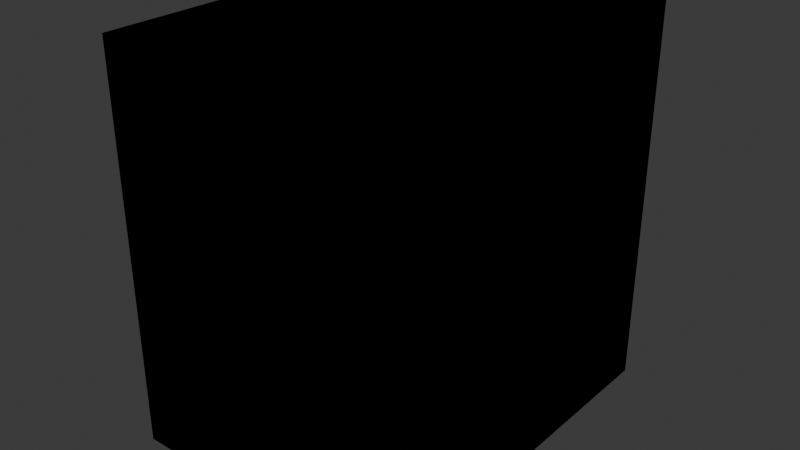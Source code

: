 # Source: camping_stool.blend  (saved by Blender 4.0.36; exported with 4.5.12 LTS)
import bpy
from mathutils import Matrix  # noqa: F401  (used for matrix-valued properties, if any)

bpy.ops.wm.read_factory_settings(use_empty=True)
scene = bpy.context.scene
scene.name = 'Scene'

# ---- collections
col_collection = bpy.data.collections.new('Collection'); scene.collection.children.link(col_collection)

# ---- images (referenced by path relative to the original .blend; pixels are not part of the script)
import os
ASSET_DIR = os.environ.get("B2B_ASSET_DIR", "")  # directory of the original .blend (textures are referenced by path, not embedded)
HERE = os.path.dirname(os.path.abspath(__file__))  # packed textures are extracted next to this script under _unpacked/

def load_image(name, relpath, width, height, colorspace="sRGB"):
    """Load a texture the original file referenced (path relative to the .blend, or extracted next to this script)."""
    p = next((c for c in (os.path.join(HERE, relpath), os.path.join(ASSET_DIR, relpath)) if relpath and os.path.exists(c)), "")
    if p:
        img = bpy.data.images.load(p, check_existing=True)
        img.name = name
    else:  # same state as the original file: an image datablock whose file is absent (Cycles renders it pink)
        img = bpy.data.images.new(name, width, height)
        img.source = "FILE"
        img.filepath = "//" + (relpath or name)
    img.colorspace_settings.name = colorspace
    return img
img_camping_stool_dif_tif = load_image('camping_stool_dif.tif', 'bitmaps/camping_stool_dif.tif', 1024, 1024, 'sRGB')

# ---- materials (node trees are filled in below, after node groups)
mat_hard_metal_thin_hum = bpy.data.materials.new('hard_metal_thin_hum')
mat_hard_metal_thin_hum.use_transparent_shadow = False
mat_hard_metal_thin_hum.diffuse_color = (0.4851, 0.05511, 0.5576, 1.0)
mat_camping_stool_legs = bpy.data.materials.new('camping_stool_legs')
mat_camping_stool_legs.use_transparent_shadow = False
mat_camping_stool_legs.diffuse_color = (0.06726, 0.2455, 0.6306, 1.0)
mat_camping_stool_fabric = bpy.data.materials.new('camping_stool_fabric%')
mat_camping_stool_fabric.use_transparent_shadow = False
mat_camping_stool_fabric.diffuse_color = (0.6941, 0.2466, 0.2058, 1.0)

# ---- material node trees
mat_camping_stool_legs.use_nodes = True; mat_camping_stool_legs.node_tree.nodes.clear()
_N = mat_camping_stool_legs.node_tree.nodes; _L = mat_camping_stool_legs.node_tree.links
n0 = _N.new('ShaderNodeBsdfPrincipled'); n0.name = 'Principled BSDF'; n0.location = (10, 300)
n0.inputs[3].default_value = 1.45
n1 = _N.new('ShaderNodeOutputMaterial'); n1.name = 'Material Output'; n1.location = (300, 300)
n2 = _N.new('ShaderNodeTexImage'); n2.name = 'Image Texture'; n2.location = (-280, 280)
n2.image = img_camping_stool_dif_tif
_L.new(n0.outputs[0], n1.inputs[0])
_L.new(n2.outputs[0], n0.inputs[0])
n1.is_active_output = True
mat_camping_stool_fabric.use_nodes = True; mat_camping_stool_fabric.node_tree.nodes.clear()
_N = mat_camping_stool_fabric.node_tree.nodes; _L = mat_camping_stool_fabric.node_tree.links
n0 = _N.new('ShaderNodeBsdfPrincipled'); n0.name = 'Principled BSDF'; n0.location = (10, 300)
n0.inputs[3].default_value = 1.45
n1 = _N.new('ShaderNodeOutputMaterial'); n1.name = 'Material Output'; n1.location = (300, 300)
n2 = _N.new('ShaderNodeTexImage'); n2.name = 'Image Texture'; n2.location = (-280, 280)
n2.image = img_camping_stool_dif_tif
_L.new(n0.outputs[0], n1.inputs[0])
_L.new(n2.outputs[0], n0.inputs[0])
n1.is_active_output = True

# ---- world
world_world = bpy.data.worlds.new('World'); scene.world = world_world
world_world.use_nodes = True; world_world.node_tree.nodes.clear()
_N = world_world.node_tree.nodes; _L = world_world.node_tree.links
n0 = _N.new('ShaderNodeOutputWorld'); n0.name = 'World Output'; n0.location = (300, 300)
n1 = _N.new('ShaderNodeBackground'); n1.name = 'Background'; n1.location = (10, 300)
n1.inputs[0].default_value = (0.05088, 0.05088, 0.05088, 1.0)
_L.new(n1.outputs[0], n0.inputs[0])
n0.is_active_output = True
world_world.color = (0.05088, 0.05088, 0.05088)
world_world.use_sun_shadow = False
world_world.sun_shadow_jitter_overblur = 0.0

# ---- meshes
me_cube_001 = bpy.data.meshes.new('Cube.001')
me_cube_001.from_pydata([(7.5, -10.12, -10.39), (-7.5, 10.12, 10.39), (-7.5, 10.12, -10.39), (-7.5, -10.12, 10.39), (7.5, -10.12, 10.39), (-7.5, -10.12, -10.39), (7.5, 10.12, -10.39), (7.5, 10.12, 10.39)], [], [(5, 3, 1, 2), (2, 1, 7, 6), (6, 7, 4, 0), (0, 4, 3, 5), (2, 6, 0, 5), (7, 1, 3, 4)])
_uv = me_cube_001.uv_layers.new(name='UVMap')
_uv.uv.foreach_set('vector', [0.375, 0.0, 0.625, 0.0, 0.625, 0.25, 0.375, 0.25, 0.375, 0.25, 0.625, 0.25, 0.625, 0.5, 0.375, 0.5, 0.375, 0.5, 0.625, 0.5, 0.625, 0.75, 0.375, 0.75, 0.375, 0.75, 0.625, 0.75, 0.625, 1.0, 0.375, 1.0, 0.125, 0.5, 0.375, 0.5, 0.375, 0.75, 0.125, 0.75, 0.625, 0.5, 0.875, 0.5, 0.875, 0.75, 0.625, 0.75])
me_cube_001.materials.append(mat_hard_metal_thin_hum)
me_cube_001.update()
me_cube_002 = bpy.data.meshes.new('Cube.002')
me_cube_002.from_pydata([(6.5, -8.166, 9.097), (-6.5, 8.166, -9.097), (-6.5, -9.097, 8.166), (-6.5, 9.097, -8.166), (6.5, 9.097, -8.166), (-6.5, -8.166, 9.097), (6.5, -9.097, 8.166), (6.5, 8.166, -9.097), (-7.5, -9.085, 10.02), (-7.5, 10.02, -9.085), (7.5, 10.02, -9.085), (7.5, -9.085, 10.02), (-7.5, 9.085, -10.02), (-7.5, -10.02, 9.085), (7.5, 9.085, -10.02), (7.5, -10.02, 9.085), (6.5, -4.768e-07, 0.9773), (7.5, -0.9773, 2.682e-07), (7.5, 0.9773, -7.451e-07), (6.5, 0.9773, 4.47e-07), (7.5, -2.384e-07, -0.9773), (6.5, -0.9773, 2.98e-08), (7.5, 7.153e-07, 0.9773), (6.5, 0.0, -0.9773), (-6.5, 4.768e-07, 0.9773), (-6.5, -0.9773, 2.98e-08), (-7.5, -1.669e-06, 0.9773), (-6.5, 0.9773, -2.98e-08), (-6.5, 4.768e-07, -0.9773), (-7.5, 7.153e-07, -0.9773), (-7.5, 0.9773, 1.639e-06), (-7.5, -0.9773, -6.855e-07), (6.5, 9.097, 8.166), (-6.5, -9.097, -8.166), (-6.5, 8.166, 9.097), (-6.5, -8.166, -9.097), (6.5, -8.166, -9.097), (-6.5, 9.097, 8.166), (6.5, 8.166, 9.097), (6.5, -9.097, -8.166), (-7.5, 10.02, 9.085), (-7.5, -9.085, -10.02), (7.5, -9.085, -10.02), (7.5, 10.02, 9.085), (-7.5, -10.02, -9.085), (-7.5, 9.085, 10.02), (7.5, -10.02, -9.085), (7.5, 9.085, 10.02)], [], [(8, 26, 31, 13), (5, 0, 6, 2), (15, 17, 22, 11), (5, 2, 25, 24), (13, 15, 11, 8), (14, 12, 9, 10), (5, 24, 26, 8), (4, 19, 18, 10), (0, 5, 8, 11), (3, 4, 10, 9), (1, 28, 29, 12), (7, 1, 12, 14), (2, 6, 15, 13), (6, 21, 17, 15), (0, 16, 21, 6), (4, 3, 1, 7), (22, 16, 0, 11), (23, 19, 4, 7), (36, 23, 20, 42), (14, 20, 23, 7), (30, 27, 3, 9), (27, 28, 1, 3), (10, 18, 20, 14), (40, 30, 26, 45), (37, 32, 38, 34), (47, 22, 18, 43), (37, 34, 24, 27), (45, 47, 43, 40), (46, 44, 41, 42), (37, 27, 30, 40), (38, 16, 22, 47), (32, 37, 40, 43), (35, 36, 42, 41), (33, 25, 31, 44), (39, 33, 44, 46), (34, 38, 47, 45), (32, 19, 16, 38), (36, 35, 33, 39), (12, 29, 30, 9), (18, 19, 32, 43), (21, 23, 36, 39), (46, 17, 21, 39), (44, 31, 29, 41), (29, 28, 35, 41), (28, 25, 33, 35), (31, 25, 2, 13), (20, 17, 46, 42), (45, 26, 24, 34), (30, 29, 31, 26), (24, 25, 28, 27), (16, 19, 23, 21), (17, 20, 18, 22)])
_uv = me_cube_002.uv_layers.new(name='UVMap')
_uv.uv.foreach_set('vector', [0.972, 1.0, 0.972, 2.98e-08, 1.0, 0.0, 1.0, 1.0, 0.972, 1.0, 0.972, 2.98e-08, 1.0, 0.0, 1.0, 1.0, 0.972, 1.0, 0.972, 2.98e-08, 1.0, 0.0, 1.0, 1.0, 0.972, 1.0, 0.972, 2.98e-08, 1.0, 0.0, 1.0, 1.0, 0.972, 1.0, 0.972, 2.98e-08, 1.0, 0.0, 1.0, 1.0, 0.972, 1.0, 0.972, 2.98e-08, 1.0, 0.0, 1.0, 1.0, 0.972, 1.0, 0.972, 2.98e-08, 1.0, 0.0, 1.0, 1.0, 0.972, 1.0, 0.972, 2.98e-08, 1.0, 0.0, 1.0, 1.0, 0.972, 1.0, 0.972, 2.98e-08, 1.0, 0.0, 1.0, 1.0, 0.972, 1.0, 0.972, 2.98e-08, 1.0, 0.0, 1.0, 1.0, 0.972, 1.0, 0.972, 2.98e-08, 1.0, 0.0, 1.0, 1.0, 0.972, 1.0, 0.972, 2.98e-08, 1.0, 0.0, 1.0, 1.0, 0.972, 1.0, 0.972, 2.98e-08, 1.0, 0.0, 1.0, 1.0, 0.972, 1.0, 0.972, 2.98e-08, 1.0, 0.0, 1.0, 1.0, 0.972, 1.0, 0.972, 2.98e-08, 1.0, 0.0, 1.0, 1.0, 0.972, 1.0, 0.972, 2.98e-08, 1.0, 0.0, 1.0, 1.0, 0.972, 1.0, 0.972, 2.98e-08, 1.0, 0.0, 1.0, 1.0, 0.972, 1.0, 0.972, 2.98e-08, 1.0, 0.0, 1.0, 1.0, 0.972, 1.0, 0.972, 2.98e-08, 1.0, 0.0, 1.0, 1.0, 0.972, 1.0, 0.972, 2.98e-08, 1.0, 0.0, 1.0, 1.0, 0.972, 1.0, 0.972, 2.98e-08, 1.0, 0.0, 1.0, 1.0, 0.972, 1.0, 0.972, 2.98e-08, 1.0, 0.0, 1.0, 1.0, 0.972, 1.0, 0.972, 2.98e-08, 1.0, 0.0, 1.0, 1.0, 0.972, 1.0, 0.972, 2.98e-08, 1.0, 0.0, 1.0, 1.0, 0.972, 1.0, 0.972, 2.98e-08, 1.0, 0.0, 1.0, 1.0, 0.972, 1.0, 0.972, 2.98e-08, 1.0, 0.0, 1.0, 1.0, 0.972, 1.0, 0.972, 2.98e-08, 1.0, 0.0, 1.0, 1.0, 0.972, 1.0, 0.972, 2.98e-08, 1.0, 0.0, 1.0, 1.0, 0.972, 1.0, 0.972, 2.98e-08, 1.0, 0.0, 1.0, 1.0, 0.972, 1.0, 0.972, 2.98e-08, 1.0, 0.0, 1.0, 1.0, 0.972, 1.0, 0.972, 2.98e-08, 1.0, 0.0, 1.0, 1.0, 0.972, 1.0, 0.972, 2.98e-08, 1.0, 0.0, 1.0, 1.0, 0.972, 1.0, 0.972, 2.98e-08, 1.0, 0.0, 1.0, 1.0, 0.972, 1.0, 0.972, 2.98e-08, 1.0, 0.0, 1.0, 1.0, 0.972, 1.0, 0.972, 2.98e-08, 1.0, 0.0, 1.0, 1.0, 0.972, 1.0, 0.972, 2.98e-08, 1.0, 0.0, 1.0, 1.0, 0.972, 1.0, 0.972, 2.98e-08, 1.0, 0.0, 1.0, 1.0, 0.972, 1.0, 0.972, 2.98e-08, 1.0, 0.0, 1.0, 1.0, 0.972, 1.0, 0.972, 2.98e-08, 1.0, 0.0, 1.0, 1.0, 0.972, 1.0, 0.972, 2.98e-08, 1.0, 0.0, 1.0, 1.0, 0.972, 1.0, 0.972, 2.98e-08, 1.0, 0.0, 1.0, 1.0, 0.972, 1.0, 0.972, 2.98e-08, 1.0, 0.0, 1.0, 1.0, 0.972, 1.0, 0.972, 2.98e-08, 1.0, 0.0, 1.0, 1.0, 0.972, 1.0, 0.972, 2.98e-08, 1.0, 0.0, 1.0, 1.0, 0.972, 1.0, 0.972, 2.98e-08, 1.0, 0.0, 1.0, 1.0, 0.972, 1.0, 0.972, 2.98e-08, 1.0, 0.0, 1.0, 1.0, 0.972, 1.0, 0.972, 2.98e-08, 1.0, 0.0, 1.0, 1.0, 0.972, 1.0, 0.972, 2.98e-08, 1.0, 0.0, 1.0, 1.0, 0.972, 1.0, 0.972, 2.98e-08, 1.0, 0.0, 1.0, 1.0, 0.972, 1.0, 0.972, 2.98e-08, 1.0, 0.0, 1.0, 1.0, 0.972, 1.0, 0.972, 2.98e-08, 1.0, 0.0, 1.0, 1.0, 0.972, 1.0, 0.972, 2.98e-08, 1.0, 0.0, 1.0, 1.0])
me_cube_002.materials.append(mat_camping_stool_legs)
me_cube_002.materials.append(mat_camping_stool_fabric)
me_cube_002.update()
me_cube_002.normals_split_custom_set([tuple(v) for v in zip(*[iter([-1.0, -4.413e-07, -1.381e-07, -1.0, -4.413e-07, -1.381e-07, -1.0, -4.413e-07, -1.381e-07, -1.0, -4.413e-07, -1.381e-07, 0.0, 0.7071, -0.7071, 0.0, 0.7071, -0.7071, 0.0, 0.7071, -0.7071, 0.0, 0.7071, -0.7071, 1.0, 0.0, -2.631e-08, 1.0, 0.0, -2.631e-08, 1.0, 0.0, -2.631e-08, 1.0, 0.0, -2.631e-08, 1.0, -1.842e-07, 2.928e-08, 1.0, -1.842e-07, 2.928e-08, 1.0, -1.842e-07, 2.928e-08, 1.0, -1.842e-07, 2.928e-08, 0.0, -0.7071, 0.7071, 0.0, -0.7071, 0.7071, 0.0, -0.7071, 0.7071, 0.0, -0.7071, 0.7071, 0.0, 0.7071, -0.7071, 0.0, 0.7071, -0.7071, 0.0, 0.7071, -0.7071, 0.0, 0.7071, -0.7071, 4.797e-06, 0.7071, 0.7071, 8.843e-06, 0.7071, 0.7071, 1.548e-05, 0.7071, 0.7071, 1.904e-05, 0.7071, 0.7071, -5.426e-06, 0.7071, 0.7071, -9.475e-06, 0.7071, 0.7071, -1.611e-05, 0.7071, 0.7071, -1.967e-05, 0.7071, 0.7071, 0.0, 0.7071, 0.7071, 0.0, 0.7071, 0.7071, 0.0, 0.7071, 0.7071, 0.0, 0.7071, 0.7071, 0.0, 0.7071, 0.7071, 0.0, 0.7071, 0.7071, 0.0, 0.7071, 0.7071, 0.0, 0.7071, 0.7071, 5.22e-06, -0.7071, -0.7071, 9.476e-06, -0.7071, -0.7071, 1.611e-05, -0.7071, -0.7071, 1.967e-05, -0.7071, -0.7071, 0.0, -0.7071, -0.7071, 0.0, -0.7071, -0.7071, 0.0, -0.7071, -0.7071, 0.0, -0.7071, -0.7071, 0.0, -0.7071, -0.7071, 0.0, -0.7071, -0.7071, 0.0, -0.7071, -0.7071, 0.0, -0.7071, -0.7071, -6.366e-06, -0.7071, -0.7071, -1.042e-05, -0.7071, -0.7071, -1.705e-05, -0.7071, -0.7071, -2.061e-05, -0.7071, -0.7071, -1.0, -2.455e-07, 2.928e-08, -1.0, -2.455e-07, 2.928e-08, -1.0, -2.455e-07, 2.928e-08, -1.0, -2.455e-07, 2.928e-08, 0.0, -0.7071, 0.7071, 0.0, -0.7071, 0.7071, 0.0, -0.7071, 0.7071, 0.0, -0.7071, 0.7071, 9.858e-06, 0.7071, 0.7071, -1.912e-05, 0.7071, 0.7071, -1.36e-05, 0.7071, 0.7071, -2.041e-05, 0.7071, 0.7071, -1.0, -3.376e-07, -2.928e-08, -1.0, -3.376e-07, -2.928e-08, -1.0, -3.376e-07, -2.928e-08, -1.0, -3.376e-07, -2.928e-08, -5.865e-05, 0.707, -0.7072, -1.042e-05, 0.7071, -0.7071, -1.705e-05, 0.7071, -0.7071, -2.061e-05, 0.7071, -0.7071, -1.976e-05, -0.7071, -0.7071, -1.611e-05, -0.7071, -0.7071, -9.476e-06, -0.7071, -0.7071, -5.762e-05, -0.707, -0.7072, -8.227e-06, 0.7071, 0.7071, -1.496e-05, 0.7071, 0.7071, -1.919e-05, 0.7071, 0.7071, 2.133e-05, 0.7071, 0.7071, 1.0, 1.535e-07, -2.928e-08, 1.0, 1.535e-07, -2.928e-08, 1.0, 1.535e-07, -2.928e-08, 1.0, 1.535e-07, -2.928e-08, 1.0, 0.0, 2.631e-08, 1.0, 0.0, 2.631e-08, 1.0, 0.0, 2.631e-08, 1.0, 0.0, 2.631e-08, -1.0, 0.0, 2.631e-08, -1.0, 0.0, 2.631e-08, -1.0, 0.0, 2.631e-08, -1.0, 0.0, 2.631e-08, 0.0, -0.7071, -0.7071, 0.0, -0.7071, -0.7071, 0.0, -0.7071, -0.7071, 0.0, -0.7071, -0.7071, 1.0, 0.0, 0.0, 1.0, 0.0, 0.0, 1.0, 0.0, 0.0, 1.0, 0.0, 0.0, 1.0, 1.842e-07, 0.0, 1.0, 1.842e-07, 0.0, 1.0, 1.842e-07, 0.0, 1.0, 1.842e-07, 0.0, 0.0, 0.7071, 0.7071, 0.0, 0.7071, 0.7071, 0.0, 0.7071, 0.7071, 0.0, 0.7071, 0.7071, 0.0, -0.7071, -0.7071, 0.0, -0.7071, -0.7071, 0.0, -0.7071, -0.7071, 0.0, -0.7071, -0.7071, -2.092e-05, 0.7071, -0.7071, 9.471e-06, 0.7071, -0.7071, -9.873e-06, 0.7071, -0.7071, 1.92e-05, 0.7071, -0.7071, -3.87e-05, -0.7071, 0.7071, -1.848e-05, -0.7071, 0.7071, -1.55e-05, -0.7071, 0.7072, 7.024e-06, -0.7071, 0.7071, 0.0, 0.7071, -0.7071, 0.0, 0.7071, -0.7071, 0.0, 0.7071, -0.7071, 0.0, 0.7071, -0.7071, 0.0, 0.7071, -0.7071, 0.0, 0.7071, -0.7071, 0.0, 0.7071, -0.7071, 0.0, 0.7071, -0.7071, 1.267e-05, -0.7071, 0.7071, 1.848e-05, -0.7071, 0.7071, -1.088e-05, -0.7071, 0.7071, -7.022e-06, -0.7071, 0.7071, 0.0, -0.7071, 0.7071, 0.0, -0.7071, 0.7071, 0.0, -0.7071, 0.7071, 0.0, -0.7071, 0.7071, 0.0, -0.7071, 0.7071, 0.0, -0.7071, 0.7071, 0.0, -0.7071, 0.7071, 0.0, -0.7071, 0.7071, -1.0, 4.911e-07, 0.0, -1.0, 4.911e-07, 0.0, -1.0, 4.911e-07, 0.0, -1.0, 4.911e-07, 0.0, 0.0, 0.7071, 0.7071, 0.0, 0.7071, 0.7071, 0.0, 0.7071, 0.7071, 0.0, 0.7071, 0.7071, -1.0, -4.413e-07, -1.118e-07, -1.0, -4.413e-07, -1.118e-07, -1.0, -4.413e-07, -1.118e-07, -1.0, -4.413e-07, -1.118e-07, -1.631e-05, 0.7071, -0.7071, 1.641e-05, 0.7071, -0.7071, 2.061e-05, 0.7071, -0.7071, -1.995e-05, 0.7071, -0.7071, -1.0, 1.228e-07, 0.0, -1.0, 1.228e-07, 0.0, -1.0, 1.228e-07, 0.0, -1.0, 1.228e-07, 0.0, -2.039e-05, -0.7071, 0.7071, -1.674e-05, -0.7071, 0.7071, 1.598e-05, -0.7071, 0.7071, -5.96e-06, -0.7071, 0.7071, -1.0, 0.0, 0.0, -1.0, 0.0, 0.0, -1.0, 0.0, 0.0, -1.0, 0.0, 0.0, 1.619e-05, 0.7071, -0.7071, 8.819e-05, 0.707, -0.7072, 5.599e-06, 0.7071, -0.7071, 1.976e-05, 0.7071, -0.7071, 1.0, -1.228e-07, 0.0, 1.0, -1.228e-07, 0.0, 1.0, -1.228e-07, 0.0, 1.0, -1.228e-07, 0.0, -3.585e-05, -0.7071, -0.7071, 1.951e-05, -0.7071, -0.7071, 1.399e-05, -0.7071, -0.7071, 2.08e-05, -0.7071, -0.7071, 1.0, -1.931e-07, 0.0, 1.0, -1.931e-07, 0.0, 1.0, -1.931e-07, 0.0, 1.0, -1.931e-07, 0.0, -4.446e-06, -0.7071, 0.7071, -8.069e-06, -0.7071, 0.7071, -1.441e-05, -0.7071, 0.7071, 7.323e-06, -0.7071, 0.7071, -1.0, -2.496e-07, -2.44e-07, -1.0, -2.496e-07, -2.44e-07, -1.0, -2.496e-07, -2.44e-07, -1.0, -2.496e-07, -2.44e-07, 1.0, 0.0, 0.0, 1.0, 0.0, 0.0, 1.0, 0.0, 0.0, 1.0, 0.0, 0.0, -1.0, 2.496e-07, 0.0, -1.0, 2.496e-07, 0.0, -1.0, 2.496e-07, 0.0, -1.0, 2.496e-07, 0.0, 1.0, -2.496e-07, 0.0, 1.0, -2.496e-07, 0.0, 1.0, -2.496e-07, 0.0, 1.0, -2.496e-07, 0.0])] * 3)])
me_cube_003 = bpy.data.meshes.new('Cube.003')
me_cube_003.from_pydata([(7.5, -10.12, -10.39), (-7.5, 10.12, 10.39), (-7.5, 10.12, -10.39), (-7.5, -10.12, 10.39), (7.5, -10.12, 10.39), (-7.5, -10.12, -10.39), (7.5, 10.12, -10.39), (7.5, 10.12, 10.39)], [], [(5, 3, 1, 2), (2, 1, 7, 6), (6, 7, 4, 0), (0, 4, 3, 5), (2, 6, 0, 5), (7, 1, 3, 4)])
_uv = me_cube_003.uv_layers.new(name='UVMap')
_uv.uv.foreach_set('vector', [0.375, 0.0, 0.625, 0.0, 0.625, 0.25, 0.375, 0.25, 0.375, 0.25, 0.625, 0.25, 0.625, 0.5, 0.375, 0.5, 0.375, 0.5, 0.625, 0.5, 0.625, 0.75, 0.375, 0.75, 0.375, 0.75, 0.625, 0.75, 0.625, 1.0, 0.375, 1.0, 0.125, 0.5, 0.375, 0.5, 0.375, 0.75, 0.125, 0.75, 0.625, 0.5, 0.875, 0.5, 0.875, 0.75, 0.625, 0.75])
me_cube_003.materials.append(mat_hard_metal_thin_hum)
me_cube_003.update()
me_cube_004 = bpy.data.meshes.new('Cube.004')
me_cube_004.from_pydata([(-6.955, -8.747, 9.605), (6.955, -8.747, 9.605), (-6.955, 8.747, 9.605), (6.955, 8.747, 9.605), (-6.955, 0.0, 9.605), (6.955, 0.0, 9.605), (2.567, -8.747, 9.605), (2.567, 8.747, 9.605), (2.567, 0.0, 9.605), (-2.689, 8.747, 9.605), (-2.689, 0.0, 9.605), (-2.689, -8.747, 9.605), (0.9964, 0.0, 9.605), (-1.145, 0.0, 9.605), (6.955, 6.903, 9.605), (-6.955, 6.903, 9.605), (2.567, 6.903, 9.605), (-2.689, 6.903, 9.605), (-1.145, 6.903, 9.605), (0.9964, 6.903, 9.605), (6.955, 8.203, 9.605), (2.567, 8.203, 9.605), (-2.689, 8.203, 9.605), (-6.955, 8.203, 9.605), (-6.955, -6.927, 9.605), (6.955, -6.927, 9.605), (2.567, -6.927, 9.605), (-2.689, -6.927, 9.605), (-1.145, -6.927, 9.605), (0.9964, -6.927, 9.605), (-6.955, -8.172, 9.605), (6.955, -8.172, 9.605), (2.567, -8.172, 9.605), (-2.689, -8.172, 9.605)], [], [(21, 20, 3, 7), (26, 25, 5, 8), (29, 26, 8, 12), (23, 22, 9, 2), (24, 27, 10, 4), (27, 28, 13, 10), (28, 29, 12, 13), (13, 12, 19, 18), (10, 13, 18, 17), (4, 10, 17, 15), (12, 8, 16, 19), (8, 5, 14, 16), (15, 17, 22, 23), (16, 14, 20, 21), (19, 16, 21), (26, 29, 32), (30, 33, 27, 24), (27, 33, 28), (32, 31, 25, 26), (6, 1, 31, 32), (17, 18, 22), (0, 11, 33, 30)])
me_cube_004.polygons.foreach_set('material_index', [1, 1, 1, 1, 1, 1, 1, 1, 1, 1, 1, 1, 1, 1, 1, 1, 1, 1, 1, 1, 1, 1])
_uv = me_cube_004.uv_layers.new(name='UVMap')
_uv.uv.foreach_set('vector', [0.6991, 0.3155, 0.6991, 7.969e-05, 0.7455, 7.969e-05, 0.7455, 0.3155, 0.5903, 0.6845, 0.5903, 0.9999, 9.359e-05, 0.9999, 9.356e-05, 0.6845, 0.5903, 0.5716, 0.5903, 0.6845, 9.357e-05, 0.6845, 9.356e-05, 0.5716, 0.6991, 0.9999, 0.6991, 0.6933, 0.7455, 0.6933, 0.7455, 0.9999, 0.5903, 7.964e-05, 0.5903, 0.3067, 9.354e-05, 0.3067, 9.352e-05, 7.969e-05, 0.5903, 0.3067, 0.5903, 0.4177, 9.355e-05, 0.4177, 9.354e-05, 0.3067, 0.5903, 0.4177, 0.5903, 0.5716, 9.356e-05, 0.5716, 9.355e-05, 0.4177, 9.358e-05, 0.5823, 9.358e-05, 0.4284, 0.5883, 0.4284, 0.5883, 0.5823, 9.358e-05, 0.6933, 9.358e-05, 0.5823, 0.5883, 0.5823, 0.5883, 0.6933, 9.359e-05, 0.9999, 9.358e-05, 0.6933, 0.5883, 0.6933, 0.5883, 0.9999, 9.358e-05, 0.4284, 9.358e-05, 0.3155, 0.5883, 0.3155, 0.5883, 0.4284, 9.359e-05, 0.3155, 9.359e-05, 7.969e-05, 0.5883, 7.969e-05, 0.5883, 0.3155, 0.5883, 0.9999, 0.5883, 0.6933, 0.6991, 0.6933, 0.6991, 0.9999, 0.5883, 0.3155, 0.5883, 7.969e-05, 0.6991, 7.969e-05, 0.6991, 0.3155, 0.5883, 0.4284, 0.5883, 0.3155, 0.6991, 0.3155, 0.5903, 0.6845, 0.5903, 0.5716, 0.6965, 0.6845, 0.6965, 7.964e-05, 0.6965, 0.3067, 0.5903, 0.3067, 0.5903, 7.964e-05, 0.5903, 0.3067, 0.6965, 0.3067, 0.5903, 0.4177, 0.6965, 0.6845, 0.6965, 0.9999, 0.5903, 0.9999, 0.5903, 0.6845, 0.7455, 0.6845, 0.7455, 0.9999, 0.6965, 0.9999, 0.6965, 0.6845, 0.5883, 0.6933, 0.5883, 0.5823, 0.6991, 0.6933, 0.7455, 7.963e-05, 0.7455, 0.3067, 0.6965, 0.3067, 0.6965, 7.964e-05])
me_cube_004.materials.append(mat_camping_stool_legs)
me_cube_004.materials.append(mat_camping_stool_fabric)
me_cube_004.update()
arm_armature = bpy.data.armatures.new('Armature')  # bones are not reproduced

# ---- objects
ob_armature = bpy.data.objects.new('Armature', arm_armature)
ob_coll = bpy.data.objects.new('@coll', me_cube_001)
ob_stool_leg2 = bpy.data.objects.new('stool_leg2', me_cube_002)
ob_phys = bpy.data.objects.new('$phys', me_cube_003)
ob_stool_mesh = bpy.data.objects.new('stool_mesh', me_cube_004)

# ---- transforms, parenting, visibility, modifiers, constraints
ob_armature.location = (0.0, 0.0, 0.0)
ob_coll.parent = ob_armature
ob_coll.location = (0.0, 0.0, 0.0)
_vg = ob_coll.vertex_groups.new(name='frame camping_stool')
_m = ob_coll.modifiers.new('Triangulate', 'TRIANGULATE')
_m.keep_custom_normals = True
_m = ob_coll.modifiers.new('EdgeSplit', 'EDGE_SPLIT')
_m.split_angle = 1.152
ob_stool_leg2.parent = ob_armature
ob_stool_leg2.location = (0.0, 0.0, 0.0)
_vg = ob_stool_leg2.vertex_groups.new(name='frame camping_stool')
_m = ob_stool_leg2.modifiers.new('Triangulate', 'TRIANGULATE')
_m.keep_custom_normals = True
_m = ob_stool_leg2.modifiers.new('EdgeSplit', 'EDGE_SPLIT')
_m.split_angle = 1.152
ob_phys.parent = ob_armature
ob_phys.location = (0.0, 0.0, 0.0)
_vg = ob_phys.vertex_groups.new(name='frame camping_stool')
_m = ob_phys.modifiers.new('Triangulate', 'TRIANGULATE')
_m.keep_custom_normals = True
_m = ob_phys.modifiers.new('EdgeSplit', 'EDGE_SPLIT')
_m.split_angle = 1.152
ob_stool_mesh.parent = ob_armature
ob_stool_mesh.location = (0.0, 0.0, 0.0)
_vg = ob_stool_mesh.vertex_groups.new(name='frame camping_stool')
_m = ob_stool_mesh.modifiers.new('Boolean', 'BOOLEAN')
_m.object = ob_stool_leg2
_m = ob_stool_mesh.modifiers.new('Triangulate', 'TRIANGULATE')
_m.keep_custom_normals = True
_m = ob_stool_mesh.modifiers.new('EdgeSplit', 'EDGE_SPLIT')
_m.split_angle = 1.152

# ---- collection membership
col_collection.objects.link(ob_armature)
col_collection.objects.link(ob_coll)
col_collection.objects.link(ob_stool_leg2)
col_collection.objects.link(ob_phys)
col_collection.objects.link(ob_stool_mesh)

# ---- scene / render settings (as saved in the file)
scene.frame_start = 1; scene.frame_end = 250; scene.frame_set(1)
scene.render.engine = 'BLENDER_EEVEE_NEXT'
scene.cycles.sampling_pattern = 'TABULATED_SOBOL'
bpy.context.view_layer.update()

# ---- added for rendering (the .blend has no active camera and no usable light): camera, sun
cam_auto = bpy.data.cameras.new('AutoCamera')
cam_auto.lens = 50.0
cam_auto.sensor_width = 36.0
cam_auto.clip_end = 1000.0
ob_auto_camera = bpy.data.objects.new('AutoCamera', cam_auto)
scene.collection.objects.link(ob_auto_camera)
ob_auto_camera.location = (30.22, -36.264, 24.176)
ob_auto_camera.rotation_euler = (1.09748, -7.21219e-08, 0.694738)
scene.camera = ob_auto_camera
light_auto_sun = bpy.data.lights.new('AutoSun', 'SUN')
light_auto_sun.energy = 3.0
light_auto_sun.angle = 0.0523599
ob_auto_sun = bpy.data.objects.new('AutoSun', light_auto_sun)
scene.collection.objects.link(ob_auto_sun)
ob_auto_sun.rotation_euler = (0.872665, 0.174533, 0.523599)
bpy.context.view_layer.update()
